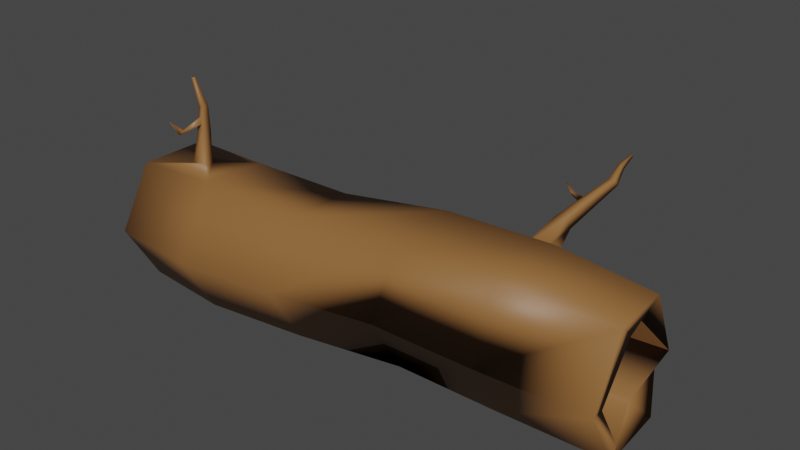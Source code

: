 # Source: Hollow_LogFixed.blend  (saved by Blender 3.1.7; exported with 4.5.12 LTS)
import bpy
from mathutils import Matrix  # noqa: F401  (used for matrix-valued properties, if any)

bpy.ops.wm.read_factory_settings(use_empty=True)
scene = bpy.context.scene
scene.name = 'Scene'

# ---- collections
col_collection = bpy.data.collections.new('Collection'); scene.collection.children.link(col_collection)

# ---- materials (node trees are filled in below, after node groups)
mat_material_001 = bpy.data.materials.new('Material.001')
mat_material_001.use_transparent_shadow = False
mat_material_002 = bpy.data.materials.new('Material.002')
mat_material_002.use_transparent_shadow = False

# ---- node groups
ng_auto_smooth = bpy.data.node_groups.new('Auto Smooth', 'GeometryNodeTree')
_s = ng_auto_smooth.interface.new_socket(name='Geometry', in_out='OUTPUT', socket_type='NodeSocketGeometry')
_s = ng_auto_smooth.interface.new_socket(name='Geometry', in_out='INPUT', socket_type='NodeSocketGeometry')
_s = ng_auto_smooth.interface.new_socket(name='Angle', in_out='INPUT', socket_type='NodeSocketFloat')
_s.subtype = 'ANGLE'
_s.min_value = 0.0
_s.max_value = 3.142
ng_auto_smooth.is_modifier = True
_N = ng_auto_smooth.nodes; _L = ng_auto_smooth.links
n0 = _N.new('NodeGroupOutput'); n0.name = 'Group Output'; n0.location = (480, -100)
n1 = _N.new('NodeGroupInput'); n1.name = 'Group Input'; n1.location = (-420, -300)
n2 = _N.new('NodeGroupInput'); n2.name = 'Group Input.001'; n2.location = (-60, -100)
n3 = _N.new('GeometryNodeSetShadeSmooth'); n3.name = 'Set Shade Smooth'; n3.location = (120, -100)
n3.domain = 'EDGE'
n4 = _N.new('GeometryNodeSetShadeSmooth'); n4.name = 'Set Shade Smooth.001'; n4.location = (300, -100)
n5 = _N.new('GeometryNodeInputMeshEdgeAngle'); n5.name = 'Edge Angle'; n5.location = (-420, -220)
n6 = _N.new('GeometryNodeInputEdgeSmooth'); n6.name = 'Is Edge Smooth'; n6.location = (-60, -160)
n7 = _N.new('GeometryNodeInputShadeSmooth'); n7.name = 'Is Face Smooth'; n7.location = (-240, -340)
n8 = _N.new('FunctionNodeBooleanMath'); n8.name = 'Boolean Math'; n8.location = (-60, -220)
n9 = _N.new('FunctionNodeCompare'); n9.name = 'Compare'; n9.location = (-240, -180)
n9.operation = 'LESS_EQUAL'
_L.new(n5.outputs[0], n9.inputs[0])
_L.new(n4.outputs[0], n0.inputs[0])
_L.new(n1.outputs[1], n9.inputs[1])
_L.new(n9.outputs[0], n8.inputs[0])
_L.new(n7.outputs[0], n8.inputs[1])
_L.new(n2.outputs[0], n3.inputs[0])
_L.new(n6.outputs[0], n3.inputs[1])
_L.new(n3.outputs[0], n4.inputs[0])
_L.new(n8.outputs[0], n3.inputs[2])
n0.is_active_output = True

# ---- material node trees
mat_material_001.use_nodes = True; mat_material_001.node_tree.nodes.clear()
_N = mat_material_001.node_tree.nodes; _L = mat_material_001.node_tree.links
n0 = _N.new('ShaderNodeBsdfPrincipled'); n0.name = 'Principled BSDF'; n0.location = (10, 300)
n0.distribution = 'GGX'
n0.subsurface_method = 'RANDOM_WALK_SKIN'
n0.inputs[0].default_value = (0.2747, 0.1248, 0.0382, 1.0)
n0.inputs[3].default_value = 1.45
n0.inputs[27].default_value = (0.0, 0.0, 0.0, 1.0)
n0.inputs[28].default_value = 1.0
n1 = _N.new('ShaderNodeOutputMaterial'); n1.name = 'Material Output'; n1.location = (300, 300)
_L.new(n0.outputs[0], n1.inputs[0])
n1.is_active_output = True
mat_material_002.use_nodes = True; mat_material_002.node_tree.nodes.clear()
_N = mat_material_002.node_tree.nodes; _L = mat_material_002.node_tree.links
n0 = _N.new('ShaderNodeBsdfPrincipled'); n0.name = 'Principled BSDF'; n0.location = (10, 300)
n0.distribution = 'GGX'
n0.subsurface_method = 'RANDOM_WALK_SKIN'
n0.inputs[0].default_value = (0.05781, 0.02624, 0.008568, 1.0)
n0.inputs[3].default_value = 1.45
n0.inputs[27].default_value = (0.0, 0.0, 0.0, 1.0)
n0.inputs[28].default_value = 1.0
n1 = _N.new('ShaderNodeOutputMaterial'); n1.name = 'Material Output'; n1.location = (300, 300)
_L.new(n0.outputs[0], n1.inputs[0])
n1.is_active_output = True

# ---- world
world_world = bpy.data.worlds.new('World'); scene.world = world_world
world_world.use_nodes = True; world_world.node_tree.nodes.clear()
_N = world_world.node_tree.nodes; _L = world_world.node_tree.links
n0 = _N.new('ShaderNodeOutputWorld'); n0.name = 'World Output'; n0.location = (300, 300)
n1 = _N.new('ShaderNodeBackground'); n1.name = 'Background'; n1.location = (10, 300)
n1.inputs[0].default_value = (0.05088, 0.05088, 0.05088, 1.0)
_L.new(n1.outputs[0], n0.inputs[0])
n0.is_active_output = True
world_world.color = (0.05088, 0.05088, 0.05088)
world_world.use_sun_shadow = False
world_world.sun_shadow_jitter_overblur = 0.0

# ---- meshes
me_cylinder_001 = bpy.data.meshes.new('Cylinder.001')
me_cylinder_001.from_pydata([(5.371, 1.317, 0.156), (-5.114, 0.6971, -0.09515), (4.823, 0.7043, 1.103), (-4.424, -0.003465, 1.29), (5.372, -0.12, 1.138), (-4.425, -0.2294, 1.253), (5.356, -0.7744, 0.1252), (-5.231, -1.235, -0.04934), (5.368, -0.1879, -0.8907), (-5.219, -0.6397, -1.081), (4.949, 0.9497, -0.8652), (-5.266, 0.2672, -0.8653), (-0.9436, 0.9936, 0.007848), (-3.258, 1.183, 0.007075), (-4.083, -0.03519, 1.276), (-0.9612, 0.466, 1.373), (-4.091, -0.2316, 1.324), (-1.047, -0.8897, 1.357), (1.174, -0.622, 1.336), (3.213, -0.711, 1.476), (-3.258, -1.707, 0.007075), (-1.097, -1.493, 0.06506), (1.092, -1.202, 0.145), (3.236, -1.202, 0.1699), (-3.243, -0.9845, -1.244), (-1.082, -0.7705, -1.186), (1.106, -0.4481, -1.106), (3.251, -0.4481, -1.081), (-3.243, 0.4602, -1.244), (-1.028, 0.6111, -0.9542), (1.137, 0.8847, -0.9889), (3.251, 1.031, -0.949), (2.982, 1.433, 0.8261), (1.122, 1.639, 0.2621), (1.108, 0.8847, 1.513), (2.95, 1.155, 1.242), (2.598, 1.437, 0.7974), (2.567, 1.167, 1.206), (3.273, 0.9658, 1.543), (3.422, 1.666, 0.3907), (2.349, 1.682, 0.3122), (2.984, 2.408, 1.767), (3.338, 2.758, 2.104), (3.348, 2.852, 1.965), (2.987, 2.438, 1.723), (3.227, 3.465, 2.322), (3.261, 3.464, 2.326), (3.264, 3.489, 2.288), (3.23, 3.489, 2.286), (2.943, 2.389, 1.617), (2.947, 2.035, 1.303), (2.928, 1.869, 1.551), (2.932, 2.296, 1.756), (3.169, 3.134, 2.229), (3.175, 3.196, 2.136), (3.263, 3.195, 2.142), (3.256, 3.131, 2.237), (3.219, 2.853, 1.955), (3.209, 2.763, 2.092), (2.718, 2.038, 1.286), (2.7, 1.877, 1.529), (2.464, 2.641, 1.842), (2.463, 2.634, 1.852), (2.45, 2.632, 1.821), (2.448, 2.612, 1.851), (2.706, 2.49, 1.787), (2.664, 2.428, 1.783), (2.708, 2.508, 1.76), (2.671, 2.484, 1.699), (-5.178, -0.6099, 0.8826), (-5.367, 0.3034, 0.8127), (-3.258, 0.4827, 1.328), (-3.275, -0.8908, 1.411), (-4.438, -0.09746, 3.01), (-4.438, -0.04477, 3.018), (-4.358, -0.05217, 3.015), (-4.36, -0.09797, 3.026), (-4.265, -0.07713, 2.066), (-4.277, -0.06414, 2.217), (-4.301, -0.06493, 2.215), (-4.333, -0.07942, 2.058), (-4.321, 0.1026, 2.403), (-4.383, 0.1317, 1.847), (-4.226, 0.1132, 1.866), (-4.219, 0.09044, 2.416), (-4.233, -0.09074, 1.902), (-4.223, -0.04346, 2.44), (-4.33, -0.05041, 2.388), (-4.395, -0.1013, 1.823), (-4.263, -0.8497, 2.355), (-4.266, -0.8373, 2.347), (-4.268, -0.8377, 2.348), (-4.27, -0.8509, 2.356), (-4.299, -0.5232, 2.073), (-4.282, -0.5205, 2.074), (-4.318, -0.6075, 1.999), (-4.271, -0.5998, 2.002), (-5.245, 0.6781, 1.202), (-5.112, 1.194, -0.04513), (-5.245, -0.7665, 1.202), (-5.231, -1.489, -0.04934), (-5.216, -0.7665, -1.3), (-5.216, 0.6781, -1.3), (4.978, 1.653, 0.115), (5.202, 1.063, 1.27), (5.342, -0.3237, 1.376), (5.356, -1.046, 0.1252), (5.371, -0.3237, -1.126), (5.31, 1.077, -1.084), (2.567, 1.167, 1.206), (2.95, 1.155, 1.242), (2.982, 1.433, 0.8261), (2.598, 1.437, 0.7974)], [], [(13, 98, 97, 71), (87, 86, 76, 73), (72, 99, 100, 20), (20, 100, 101, 24), (5, 3, 14, 16), (24, 101, 102, 28), (28, 102, 98, 13), (32, 35, 37, 36), (108, 31, 39, 103), (30, 29, 12, 33), (29, 28, 13, 12), (107, 27, 31, 108), (31, 30, 33, 40, 39), (26, 25, 29, 30), (25, 24, 28, 29), (106, 23, 27, 107), (27, 26, 30, 31), (22, 21, 25, 26), (21, 20, 24, 25), (105, 19, 23, 106), (23, 22, 26, 27), (18, 17, 21, 22), (17, 72, 20, 21), (104, 38, 19, 105), (19, 18, 22, 23), (34, 15, 17, 18), (15, 71, 72, 17), (103, 39, 38, 104), (33, 12, 15, 34), (12, 13, 71, 15), (50, 59, 57, 43), (38, 34, 18, 19), (109, 112, 40, 33, 34, 38, 39, 111, 110), (112, 111, 39, 40), (54, 53, 45, 48), (60, 51, 42, 58), (66, 65, 62, 64), (51, 50, 43, 42), (47, 48, 45, 46), (56, 55, 47, 46), (55, 54, 48, 47), (53, 56, 46, 45), (110, 111, 50, 51), (112, 109, 60, 59), (109, 110, 51, 60), (111, 112, 59, 50), (58, 42, 56, 53), (43, 57, 54, 55), (42, 43, 55, 56), (57, 58, 53, 54), (44, 41, 58, 57), (49, 44, 57, 59), (41, 52, 60, 58), (52, 49, 59, 60), (63, 64, 62, 61), (65, 67, 61, 62), (68, 66, 64, 63), (67, 68, 63, 61), (44, 49, 68, 67), (49, 52, 66, 68), (41, 44, 67, 65), (52, 41, 65, 66), (5, 3, 97, 99), (3, 14, 71, 97), (16, 5, 99, 72), (14, 16, 72, 71), (75, 74, 73, 76), (81, 87, 73, 74), (86, 84, 75, 76), (84, 81, 74, 75), (14, 3, 82, 83), (83, 82, 81, 84), (16, 14, 83, 85), (85, 83, 84, 86), (3, 5, 88, 82), (82, 88, 87, 81), (5, 16, 85, 88), (94, 93, 91, 90), (78, 77, 85, 86), (80, 79, 87, 88), (77, 80, 88, 85), (79, 78, 86, 87), (92, 89, 90, 91), (93, 95, 92, 91), (95, 96, 89, 92), (96, 94, 90, 89), (77, 78, 94, 96), (80, 77, 96, 95), (79, 80, 95, 93), (78, 79, 93, 94), (1, 70, 97, 98), (70, 69, 99, 97), (69, 7, 100, 99), (7, 9, 101, 100), (9, 11, 102, 101), (11, 1, 98, 102), (2, 0, 103, 104), (4, 2, 104, 105), (6, 4, 105, 106), (8, 6, 106, 107), (10, 8, 107, 108), (0, 10, 108, 103), (37, 35, 110, 109), (35, 32, 111, 110), (32, 36, 112, 111), (36, 37, 109, 112), (70, 2, 4, 69), (12, 1, 70, 15), (26, 22, 6, 8), (2, 19, 23, 6, 4), (11, 9, 8, 10), (22, 6, 23), (6, 7, 69, 4), (8, 9, 7, 6), (12, 0, 10, 29), (29, 11, 1, 12), (0, 12, 15, 2), (10, 0, 1, 11), (2, 70, 1, 12, 0), (2, 0, 1, 70)])
me_cylinder_001.polygons.foreach_set('use_smooth', [True] * 120)
me_cylinder_001.polygons.foreach_set('material_index', [0, 0, 0, 0, 0, 0, 0, 0, 0, 0, 0, 0, 0, 0, 0, 0, 0, 0, 0, 0, 0, 0, 0, 0, 0, 0, 0, 0, 0, 0, 0, 0, 0, 0, 0, 0, 0, 0, 0, 0, 0, 0, 0, 0, 0, 0, 0, 0, 0, 0, 0, 0, 0, 0, 0, 0, 0, 0, 0, 0, 0, 0, 0, 0, 0, 0, 0, 0, 0, 0, 0, 0, 0, 0, 0, 0, 0, 0, 0, 0, 0, 0, 0, 0, 0, 0, 0, 0, 0, 0, 0, 0, 0, 0, 0, 0, 0, 0, 0, 0, 0, 0, 0, 0, 0, 0, 0, 1, 0, 0, 0, 0, 0, 0, 1, 1, 1, 0, 0, 0])
_uv = me_cylinder_001.uv_layers.new(name='UVMap')
_uv.uv.foreach_set('vector', [1.0, 0.9, 1.0, 1.0, 0.8333, 1.0, 0.8333, 0.9, 0.7368, 0.9699, 0.7381, 0.9301, 0.7381, 0.9301, 0.7368, 0.9699, 0.6667, 0.9, 0.6667, 1.0, 0.5, 1.0, 0.5, 0.9, 0.5, 0.9, 0.5, 1.0, 0.3333, 1.0, 0.3333, 0.9, 0.7368, 0.9699, 0.7631, 0.97, 0.7618, 0.93, 0.7381, 0.9301, 0.3333, 0.9, 0.3333, 1.0, 0.1667, 1.0, 0.1667, 0.9, 0.1667, 0.9, 0.1667, 1.0, -8.941e-08, 1.0, -8.941e-08, 0.9, 0.9384, 0.6197, 0.895, 0.6197, 0.8953, 0.6303, 0.9381, 0.6303, 0.1667, 0.5, 0.1667, 0.6, -8.941e-08, 0.6, -8.941e-08, 0.5, 0.1667, 0.7, 0.1667, 0.8, -8.941e-08, 0.8, -8.941e-08, 0.7, 0.1667, 0.8, 0.1667, 0.9, -8.941e-08, 0.9, -8.941e-08, 0.8, 0.3333, 0.5, 0.3333, 0.6, 0.1667, 0.6, 0.1667, 0.5, 0.1667, 0.6, 0.1667, 0.7, -8.941e-08, 0.7, -8.941e-08, 0.65, -8.941e-08, 0.6, 0.3333, 0.7, 0.3333, 0.8, 0.1667, 0.8, 0.1667, 0.7, 0.3333, 0.8, 0.3333, 0.9, 0.1667, 0.9, 0.1667, 0.8, 0.5, 0.5, 0.5, 0.6, 0.3333, 0.6, 0.3333, 0.5, 0.3333, 0.6, 0.3333, 0.7, 0.1667, 0.7, 0.1667, 0.6, 0.5, 0.7, 0.5, 0.8, 0.3333, 0.8, 0.3333, 0.7, 0.5, 0.8, 0.5, 0.9, 0.3333, 0.9, 0.3333, 0.8, 0.6667, 0.5, 0.6667, 0.6, 0.5, 0.6, 0.5, 0.5, 0.5, 0.6, 0.5, 0.7, 0.3333, 0.7, 0.3333, 0.6, 0.6667, 0.7, 0.6667, 0.8, 0.5, 0.8, 0.5, 0.7, 0.6667, 0.8, 0.6667, 0.9, 0.5, 0.9, 0.5, 0.8, 0.8333, 0.5, 0.8333, 0.6, 0.6667, 0.6, 0.6667, 0.5, 0.6667, 0.6, 0.6667, 0.7, 0.5, 0.7, 0.5, 0.6, 0.8333, 0.7, 0.8333, 0.8, 0.6667, 0.8, 0.6667, 0.7, 0.8333, 0.8, 0.8333, 0.9, 0.6667, 0.9, 0.6667, 0.8, 1.0, 0.5, 1.0, 0.6, 0.8333, 0.6, 0.8333, 0.5, 1.0, 0.7, 1.0, 0.8, 0.8333, 0.8, 0.8333, 0.7, 1.0, 0.8, 1.0, 0.9, 0.8333, 0.9, 0.8333, 0.8, 0.9384, 0.6197, 0.9381, 0.6303, 0.9381, 0.6303, 0.9384, 0.6197, 0.8333, 0.6, 0.8333, 0.7, 0.6667, 0.7, 0.6667, 0.6, 0.8953, 0.6303, 0.9381, 0.6303, 1.0, 0.65, 1.0, 0.7, 0.8333, 0.7, 0.8333, 0.6, 1.0, 0.6, 0.9384, 0.6197, 0.895, 0.6197, 0.9381, 0.6303, 0.9384, 0.6197, 1.0, 0.6, 1.0, 0.65, 0.9381, 0.6303, 0.8953, 0.6303, 0.8953, 0.6303, 0.9381, 0.6303, 0.8953, 0.6303, 0.895, 0.6197, 0.895, 0.6197, 0.8953, 0.6303, 0.9043, 0.6303, 0.91, 0.6303, 0.91, 0.6303, 0.9043, 0.6303, 0.895, 0.6197, 0.9384, 0.6197, 0.9384, 0.6197, 0.895, 0.6197, 0.9384, 0.6197, 0.9381, 0.6303, 0.8953, 0.6303, 0.895, 0.6197, 0.895, 0.6197, 0.9384, 0.6197, 0.9384, 0.6197, 0.895, 0.6197, 0.9384, 0.6197, 0.9381, 0.6303, 0.9381, 0.6303, 0.9384, 0.6197, 0.8953, 0.6303, 0.895, 0.6197, 0.895, 0.6197, 0.8953, 0.6303, 0.895, 0.6197, 0.9384, 0.6197, 0.9384, 0.6197, 0.895, 0.6197, 0.9381, 0.6303, 0.8953, 0.6303, 0.8953, 0.6303, 0.9381, 0.6303, 0.8953, 0.6303, 0.895, 0.6197, 0.895, 0.6197, 0.8953, 0.6303, 0.9384, 0.6197, 0.9381, 0.6303, 0.9381, 0.6303, 0.9384, 0.6197, 0.8953, 0.6303, 0.895, 0.6197, 0.895, 0.6197, 0.8953, 0.6303, 0.9384, 0.6197, 0.9381, 0.6303, 0.9381, 0.6303, 0.9384, 0.6197, 0.895, 0.6197, 0.9384, 0.6197, 0.9384, 0.6197, 0.895, 0.6197, 0.9381, 0.6303, 0.8953, 0.6303, 0.8953, 0.6303, 0.9381, 0.6303, 0.9234, 0.6303, 0.91, 0.6303, 0.8953, 0.6303, 0.9381, 0.6303, 0.9291, 0.6303, 0.9234, 0.6303, 0.9381, 0.6303, 0.9381, 0.6303, 0.91, 0.6303, 0.9043, 0.6303, 0.8953, 0.6303, 0.8953, 0.6303, 0.9043, 0.6303, 0.9291, 0.6303, 0.9381, 0.6303, 0.8953, 0.6303, 0.9291, 0.6303, 0.9043, 0.6303, 0.91, 0.6303, 0.9234, 0.6303, 0.91, 0.6303, 0.9234, 0.6303, 0.9234, 0.6303, 0.91, 0.6303, 0.9291, 0.6303, 0.9043, 0.6303, 0.9043, 0.6303, 0.9291, 0.6303, 0.9234, 0.6303, 0.9291, 0.6303, 0.9291, 0.6303, 0.9234, 0.6303, 0.9234, 0.6303, 0.9291, 0.6303, 0.9291, 0.6303, 0.9234, 0.6303, 0.9291, 0.6303, 0.9043, 0.6303, 0.9043, 0.6303, 0.9291, 0.6303, 0.91, 0.6303, 0.9234, 0.6303, 0.9234, 0.6303, 0.91, 0.6303, 0.9043, 0.6303, 0.91, 0.6303, 0.91, 0.6303, 0.9043, 0.6303, 0.7368, 0.9699, 0.7631, 0.97, 0.8333, 1.0, 0.6667, 1.0, 0.7631, 0.97, 0.7618, 0.93, 0.8333, 0.9, 0.8333, 1.0, 0.7381, 0.9301, 0.7368, 0.9699, 0.6667, 1.0, 0.6667, 0.9, 0.7618, 0.93, 0.7381, 0.9301, 0.6667, 0.9, 0.8333, 0.9, 0.7618, 0.93, 0.7631, 0.97, 0.7368, 0.9699, 0.7381, 0.9301, 0.7631, 0.97, 0.7368, 0.9699, 0.7368, 0.9699, 0.7631, 0.97, 0.7381, 0.9301, 0.7618, 0.93, 0.7618, 0.93, 0.7381, 0.9301, 0.7618, 0.93, 0.7631, 0.97, 0.7631, 0.97, 0.7618, 0.93, 0.7618, 0.93, 0.7631, 0.97, 0.7631, 0.97, 0.7618, 0.93, 0.7618, 0.93, 0.7631, 0.97, 0.7631, 0.97, 0.7618, 0.93, 0.7381, 0.9301, 0.7618, 0.93, 0.7618, 0.93, 0.7381, 0.9301, 0.7381, 0.9301, 0.7618, 0.93, 0.7618, 0.93, 0.7381, 0.9301, 0.7631, 0.97, 0.7368, 0.9699, 0.7368, 0.9699, 0.7631, 0.97, 0.7631, 0.97, 0.7368, 0.9699, 0.7368, 0.9699, 0.7631, 0.97, 0.7368, 0.9699, 0.7381, 0.9301, 0.7381, 0.9301, 0.7368, 0.9699, 0.7376, 0.9455, 0.7373, 0.9543, 0.7373, 0.9543, 0.7376, 0.9455, 0.7376, 0.9455, 0.7377, 0.9412, 0.7381, 0.9301, 0.7381, 0.9301, 0.7372, 0.9587, 0.7373, 0.9543, 0.7368, 0.9699, 0.7368, 0.9699, 0.7377, 0.9412, 0.7372, 0.9587, 0.7368, 0.9699, 0.7381, 0.9301, 0.7373, 0.9543, 0.7376, 0.9455, 0.7381, 0.9301, 0.7368, 0.9699, 0.7372, 0.9587, 0.7377, 0.9412, 0.7376, 0.9455, 0.7373, 0.9543, 0.7373, 0.9543, 0.7372, 0.9587, 0.7372, 0.9587, 0.7373, 0.9543, 0.7372, 0.9587, 0.7377, 0.9412, 0.7377, 0.9412, 0.7372, 0.9587, 0.7377, 0.9412, 0.7376, 0.9455, 0.7376, 0.9455, 0.7377, 0.9412, 0.7377, 0.9412, 0.7376, 0.9455, 0.7376, 0.9455, 0.7377, 0.9412, 0.7372, 0.9587, 0.7377, 0.9412, 0.7377, 0.9412, 0.7372, 0.9587, 0.7373, 0.9543, 0.7372, 0.9587, 0.7372, 0.9587, 0.7373, 0.9543, 0.7376, 0.9455, 0.7373, 0.9543, 0.7373, 0.9543, 0.7376, 0.9455, 0.25, 0.4479, 0.4214, 0.3489, 0.4578, 0.37, 0.25, 0.49, 0.4214, 0.3489, 0.4214, 0.1511, 0.4578, 0.13, 0.4578, 0.37, 0.4214, 0.1511, 0.25, 0.05213, 0.25, 0.01, 0.4578, 0.13, 0.25, 0.05213, 0.07864, 0.1511, 0.04215, 0.13, 0.25, 0.01, 0.07864, 0.1511, 0.07864, 0.3489, 0.04215, 0.37, 0.04215, 0.13, 0.07864, 0.3489, 0.25, 0.4479, 0.25, 0.49, 0.04215, 0.37, 0.9188, 0.3474, 0.75, 0.4449, 0.75, 0.49, 0.9578, 0.37, 0.9188, 0.1526, 0.9188, 0.3474, 0.9578, 0.37, 0.9578, 0.13, 0.75, 0.05512, 0.9188, 0.1526, 0.9578, 0.13, 0.75, 0.01, 0.5812, 0.1526, 0.75, 0.05512, 0.75, 0.01, 0.5422, 0.13, 0.5812, 0.3474, 0.5812, 0.1526, 0.5422, 0.13, 0.5422, 0.37, 0.75, 0.4449, 0.5812, 0.3474, 0.5422, 0.37, 0.75, 0.49, 0.8953, 0.6303, 0.895, 0.6197, 0.895, 0.6197, 0.8953, 0.6303, 0.895, 0.6197, 0.9384, 0.6197, 0.9384, 0.6197, 0.895, 0.6197, 0.9384, 0.6197, 0.9381, 0.6303, 0.9381, 0.6303, 0.9384, 0.6197, 0.9381, 0.6303, 0.8953, 0.6303, 0.8953, 0.6303, 0.9381, 0.6303, 0.0, 0.0, 0.0, 0.0, 0.0, 0.0, 0.4214, 0.1511, 0.0, 0.0, 0.0, 0.0, 0.0, 0.0, 0.0, 0.0, 0.3333, 0.7, 0.5, 0.7, 0.75, 0.05512, 0.5812, 0.1526, 0.0, 0.0, 0.0, 0.0, 0.0, 0.0, 0.0, 0.0, 0.0, 0.0, 0.07864, 0.3489, 0.07864, 0.1511, 0.0, 0.0, 0.5812, 0.3474, 0.0, 0.0, 0.0, 0.0, 0.0, 0.0, 0.0, 0.0, 0.25, 0.05213, 0.4214, 0.1511, 0.9188, 0.1526, 0.0, 0.0, 0.07864, 0.1511, 0.25, 0.05213, 0.0, 0.0, -8.941e-08, 0.8, 0.75, 0.4449, 0.5812, 0.3474, 0.1667, 0.8, 0.1667, 0.8, 0.07864, 0.3489, 0.25, 0.4479, -8.941e-08, 0.8, 0.75, 0.4449, -8.941e-08, 0.8, 0.8333, 0.8, 0.9188, 0.3474, 0.5812, 0.3474, 0.75, 0.4449, 0.25, 0.4479, 0.07864, 0.3489, 0.0, 0.0, 0.0, 0.0, 0.0, 0.0, 0.0, 0.0, 0.0, 0.0, 0.9188, 0.3474, 0.75, 0.4449, 0.25, 0.4479, 0.4214, 0.3489])
me_cylinder_001.materials.append(mat_material_001)
me_cylinder_001.materials.append(mat_material_002)
me_cylinder_001.materials.append(None)
me_cylinder_001.use_remesh_fix_poles = True
me_cylinder_001.use_remesh_preserve_attributes = False
me_cylinder_001.update()

# ---- objects
ob_cylinder = bpy.data.objects.new('Cylinder', me_cylinder_001)

# ---- transforms, parenting, visibility, modifiers, constraints
ob_cylinder.location = (0.0, 0.0, 7.157)
_m = ob_cylinder.modifiers.new('Auto Smooth', 'NODES')
_m.node_group = ng_auto_smooth
_gi = [s.identifier for s in ng_auto_smooth.interface.items_tree if s.item_type == 'SOCKET' and s.in_out == 'INPUT']
_m[_gi[1]] = 1.719  # Angle

# ---- collection membership
col_collection.objects.link(ob_cylinder)

# ---- scene / render settings (as saved in the file)
scene.frame_start = 1; scene.frame_end = 250; scene.frame_set(1)
scene.render.engine = 'BLENDER_EEVEE_NEXT'
scene.cycles.sampling_pattern = 'TABULATED_SOBOL'
scene.cycles.use_light_tree = False
scene.view_settings.view_transform = 'Filmic'
bpy.context.view_layer.update()

# ---- added for rendering (the .blend has no active camera and no usable light): camera, sun
cam_auto = bpy.data.cameras.new('AutoCamera')
cam_auto.lens = 50.0
cam_auto.sensor_width = 36.0
cam_auto.clip_end = 1000.0
ob_auto_camera = bpy.data.objects.new('AutoCamera', cam_auto)
scene.collection.objects.link(ob_auto_camera)
ob_auto_camera.location = (11.7434, -13.1983, 17.4128)
ob_auto_camera.rotation_euler = (1.09748, -7.21219e-08, 0.694738)
scene.camera = ob_auto_camera
light_auto_sun = bpy.data.lights.new('AutoSun', 'SUN')
light_auto_sun.energy = 3.0
light_auto_sun.angle = 0.0523599
ob_auto_sun = bpy.data.objects.new('AutoSun', light_auto_sun)
scene.collection.objects.link(ob_auto_sun)
ob_auto_sun.rotation_euler = (0.872665, 0.174533, 0.523599)
bpy.context.view_layer.update()
